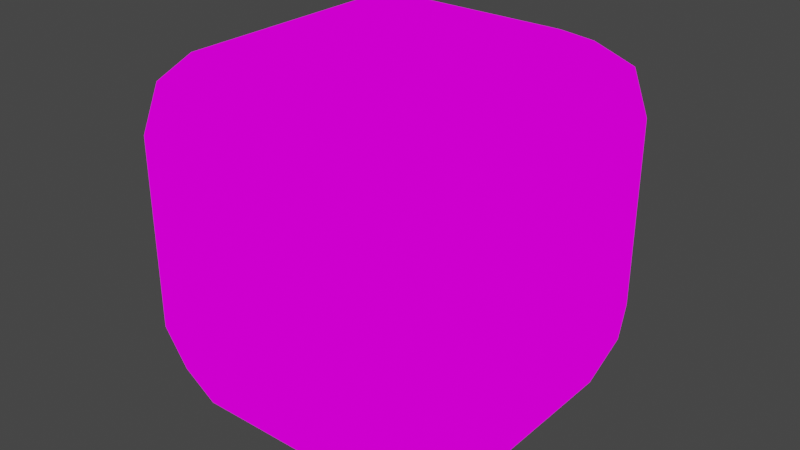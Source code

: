 # Source: ammo_pickup_machinegun.blend  (saved by Blender 2.81.16; exported with 4.5.12 LTS)
import bpy
from mathutils import Matrix  # noqa: F401  (used for matrix-valued properties, if any)

bpy.ops.wm.read_factory_settings(use_empty=True)
scene = bpy.context.scene
scene.name = 'Scene'

# ---- collections
col_collection = bpy.data.collections.new('Collection'); scene.collection.children.link(col_collection)

# ---- images (referenced by path relative to the original .blend; pixels are not part of the script)
import os
ASSET_DIR = os.environ.get("B2B_ASSET_DIR", "")  # directory of the original .blend (textures are referenced by path, not embedded)
HERE = os.path.dirname(os.path.abspath(__file__))  # packed textures are extracted next to this script under _unpacked/

def load_image(name, relpath, width, height, colorspace="sRGB"):
    """Load a texture the original file referenced (path relative to the .blend, or extracted next to this script)."""
    p = next((c for c in (os.path.join(HERE, relpath), os.path.join(ASSET_DIR, relpath)) if relpath and os.path.exists(c)), "")
    if p:
        img = bpy.data.images.load(p, check_existing=True)
        img.name = name
    else:  # same state as the original file: an image datablock whose file is absent (Cycles renders it pink)
        img = bpy.data.images.new(name, width, height)
        img.source = "FILE"
        img.filepath = "//" + (relpath or name)
    img.colorspace_settings.name = colorspace
    return img
img_texture_png = load_image('texture.png', 'texture.png', 1024, 1024, 'sRGB')

# ---- materials (node trees are filled in below, after node groups)
mat_material = bpy.data.materials.new('Material')
mat_material.alpha_threshold = 0.0
mat_material.use_transparent_shadow = False
mat_material.line_color = (0.0, 0.0, 0.0, 1.0)

# ---- material node trees
mat_material.use_nodes = True; mat_material.node_tree.nodes.clear()
_N = mat_material.node_tree.nodes; _L = mat_material.node_tree.links
n0 = _N.new('ShaderNodeOutputMaterial'); n0.name = 'Material Output'; n0.location = (300, 300)
n1 = _N.new('ShaderNodeBackground'); n1.name = 'Background'; n1.location = (10, 300)
n2 = _N.new('ShaderNodeTexImage'); n2.name = 'Image Texture'; n2.location = (-322, 295)
n2.image = img_texture_png
_L.new(n1.outputs[0], n0.inputs[0])
_L.new(n2.outputs[0], n1.inputs[0])
n0.is_active_output = True

# ---- world
world_world = bpy.data.worlds.new('World'); scene.world = world_world
world_world.use_nodes = True; world_world.node_tree.nodes.clear()
_N = world_world.node_tree.nodes; _L = world_world.node_tree.links
n0 = _N.new('ShaderNodeOutputWorld'); n0.name = 'World Output'; n0.location = (300, 300)
n1 = _N.new('ShaderNodeBackground'); n1.name = 'Background'; n1.location = (10, 300)
n1.inputs[0].default_value = (0.05088, 0.05088, 0.05088, 1.0)
_L.new(n1.outputs[0], n0.inputs[0])
n0.is_active_output = True
world_world.color = (0.05088, 0.05088, 0.05088)
world_world.use_sun_shadow = False
world_world.sun_shadow_jitter_overblur = 0.0

# ---- meshes
me_cylinder_007 = bpy.data.meshes.new('Cylinder.007')
me_cylinder_007.from_pydata([(-0.09825, -0.09825, 0.0007906), (-0.09825, -0.1835, 0.08608), (-0.1835, -0.09825, 0.08608), (-0.09825, -0.1586, 0.02577), (-0.1475, -0.1475, 0.03684), (-0.1586, -0.1586, 0.08608), (-0.1586, -0.09825, 0.02577), (-0.09825, -0.1835, 0.2826), (-0.09825, -0.09825, 0.3679), (-0.1835, -0.09825, 0.2826), (-0.09825, -0.1586, 0.3429), (-0.1475, -0.1475, 0.3318), (-0.1586, -0.09825, 0.3429), (-0.1586, -0.1586, 0.2826), (-0.09825, 0.09825, 0.0007906), (-0.1835, 0.09825, 0.08608), (-0.09825, 0.1835, 0.08608), (-0.1586, 0.09825, 0.02577), (-0.1475, 0.1475, 0.03684), (-0.1586, 0.1586, 0.08608), (-0.09825, 0.1586, 0.02577), (-0.09825, 0.09825, 0.3679), (-0.09825, 0.1835, 0.2826), (-0.1835, 0.09825, 0.2826), (-0.09825, 0.1586, 0.3429), (-0.1475, 0.1475, 0.3318), (-0.1586, 0.1586, 0.2826), (-0.1586, 0.09825, 0.3429), (0.09825, -0.09825, 0.0007906), (0.1835, -0.09825, 0.08608), (0.09825, -0.1835, 0.08608), (0.1586, -0.09825, 0.02577), (0.1475, -0.1475, 0.03684), (0.1586, -0.1586, 0.08608), (0.09825, -0.1586, 0.02577), (0.09825, -0.09825, 0.3679), (0.09825, -0.1835, 0.2826), (0.1835, -0.09825, 0.2826), (0.09825, -0.1586, 0.3429), (0.1475, -0.1475, 0.3318), (0.1586, -0.1586, 0.2826), (0.1586, -0.09825, 0.3429), (0.09825, 0.09825, 0.0007906), (0.09825, 0.1835, 0.08608), (0.1835, 0.09825, 0.08608), (0.09825, 0.1586, 0.02577), (0.1475, 0.1475, 0.03684), (0.1586, 0.1586, 0.08608), (0.1586, 0.09825, 0.02577), (0.09825, 0.09825, 0.3679), (0.1835, 0.09825, 0.2826), (0.09825, 0.1835, 0.2826), (0.1586, 0.09825, 0.3429), (0.1475, 0.1475, 0.3318), (0.1586, 0.1586, 0.2826), (0.09825, 0.1586, 0.3429)], [], [(30, 36, 7, 1), (44, 50, 37, 29), (49, 21, 8, 35), (2, 9, 23, 15), (16, 22, 51, 43), (0, 3, 4, 6), (1, 5, 4, 3), (2, 6, 4, 5), (7, 10, 11, 13), (8, 12, 11, 10), (9, 13, 11, 12), (14, 17, 18, 20), (15, 19, 18, 17), (16, 20, 18, 19), (21, 24, 25, 27), (22, 26, 25, 24), (23, 27, 25, 26), (28, 31, 32, 34), (29, 33, 32, 31), (30, 34, 32, 33), (35, 38, 39, 41), (36, 40, 39, 38), (37, 41, 39, 40), (42, 45, 46, 48), (43, 47, 46, 45), (44, 48, 46, 47), (49, 52, 53, 55), (50, 54, 53, 52), (51, 55, 53, 54), (14, 0, 6, 17), (17, 6, 2, 15), (1, 7, 13, 5), (5, 13, 9, 2), (8, 21, 27, 12), (12, 27, 23, 9), (22, 16, 19, 26), (26, 19, 15, 23), (42, 14, 20, 45), (45, 20, 16, 43), (21, 49, 55, 24), (24, 55, 51, 22), (50, 44, 47, 54), (54, 47, 43, 51), (28, 42, 48, 31), (31, 48, 44, 29), (49, 35, 41, 52), (52, 41, 37, 50), (36, 30, 33, 40), (40, 33, 29, 37), (0, 28, 34, 3), (3, 34, 30, 1), (35, 8, 10, 38), (38, 10, 7, 36), (14, 42, 28, 0)])
_uv = me_cylinder_007.uv_layers.new(name='UVMap')
_uv.uv.foreach_set('vector', [0.3914, 0.5177, 0.3914, 0.5985, 0.3098, 0.5985, 0.3098, 0.5177, 0.3914, 0.5177, 0.3914, 0.5985, 0.3098, 0.5985, 0.3098, 0.5177, 0.3914, 0.5985, 0.3098, 0.5985, 0.3098, 0.5177, 0.3914, 0.5177, 0.3098, 0.5177, 0.3098, 0.5985, 0.3914, 0.5985, 0.3914, 0.5177, 0.3098, 0.5177, 0.3098, 0.5985, 0.3914, 0.5985, 0.3914, 0.5177, 0.1053, 0.4369, 0.1053, 0.3906, 0.07176, 0.3971, 0.05859, 0.4369, 0.1053, 0.4369, 0.05859, 0.4369, 0.07176, 0.3971, 0.1053, 0.3906, 0.1053, 0.4369, 0.1053, 0.3906, 0.07176, 0.3971, 0.05859, 0.4369, 0.1053, 0.5436, 0.1053, 0.5898, 0.07835, 0.5898, 0.05859, 0.5436, 0.1053, 0.4369, 0.05859, 0.4369, 0.05859, 0.4102, 0.1053, 0.3906, 0.1053, 0.5436, 0.05859, 0.5436, 0.05859, 0.5703, 0.1053, 0.5898, 0.1053, 0.5436, 0.05859, 0.5436, 0.05859, 0.5703, 0.1053, 0.5898, 0.213, 0.4369, 0.2598, 0.4369, 0.2598, 0.4102, 0.213, 0.3906, 0.1053, 0.4369, 0.1053, 0.3906, 0.07835, 0.3906, 0.05859, 0.4369, 0.1053, 0.5436, 0.1053, 0.5898, 0.07835, 0.5898, 0.05859, 0.5436, 0.1053, 0.5436, 0.05859, 0.5436, 0.05859, 0.5703, 0.1053, 0.5898, 0.213, 0.5436, 0.213, 0.5898, 0.24, 0.5898, 0.2598, 0.5436, 0.213, 0.4369, 0.2598, 0.4369, 0.2598, 0.4102, 0.213, 0.3906, 0.1053, 0.4369, 0.05859, 0.4369, 0.05859, 0.4102, 0.1053, 0.3906, 0.213, 0.4369, 0.213, 0.3906, 0.24, 0.3906, 0.2598, 0.4369, 0.213, 0.4369, 0.213, 0.3906, 0.24, 0.3906, 0.2598, 0.4369, 0.213, 0.5436, 0.2598, 0.5436, 0.2598, 0.5703, 0.213, 0.5898, 0.1053, 0.5436, 0.1053, 0.5898, 0.07835, 0.5898, 0.05859, 0.5436, 0.213, 0.5436, 0.213, 0.5898, 0.24, 0.5898, 0.2598, 0.5436, 0.213, 0.4369, 0.2598, 0.4369, 0.2598, 0.4102, 0.213, 0.3906, 0.213, 0.4369, 0.213, 0.3906, 0.24, 0.3906, 0.2598, 0.4369, 0.213, 0.5436, 0.2598, 0.5436, 0.2532, 0.5768, 0.213, 0.5898, 0.213, 0.5436, 0.2598, 0.5436, 0.2532, 0.5768, 0.213, 0.5898, 0.213, 0.5436, 0.213, 0.5898, 0.2532, 0.5768, 0.2598, 0.5436, 0.1053, 0.5436, 0.1053, 0.4369, 0.05859, 0.4369, 0.05859, 0.5436, 0.213, 0.3906, 0.1053, 0.3906, 0.1053, 0.4369, 0.213, 0.4369, 0.1053, 0.4369, 0.1053, 0.5436, 0.05859, 0.5436, 0.05859, 0.4369, 0.05859, 0.4369, 0.05859, 0.5436, 0.1053, 0.5436, 0.1053, 0.4369, 0.1053, 0.4369, 0.1053, 0.5436, 0.05859, 0.5436, 0.05859, 0.4369, 0.1053, 0.5898, 0.213, 0.5898, 0.213, 0.5436, 0.1053, 0.5436, 0.1053, 0.5436, 0.1053, 0.4369, 0.05859, 0.4369, 0.05859, 0.5436, 0.2598, 0.5436, 0.2598, 0.4369, 0.213, 0.4369, 0.213, 0.5436, 0.213, 0.5436, 0.1053, 0.5436, 0.1053, 0.5898, 0.213, 0.5898, 0.213, 0.3906, 0.1053, 0.3906, 0.1053, 0.4369, 0.213, 0.4369, 0.1053, 0.5436, 0.213, 0.5436, 0.213, 0.5898, 0.1053, 0.5898, 0.1053, 0.5898, 0.213, 0.5898, 0.213, 0.5436, 0.1053, 0.5436, 0.213, 0.5436, 0.213, 0.4369, 0.2598, 0.4369, 0.2598, 0.5436, 0.2598, 0.5436, 0.2598, 0.4369, 0.213, 0.4369, 0.213, 0.5436, 0.213, 0.4369, 0.213, 0.5436, 0.2598, 0.5436, 0.2598, 0.4369, 0.1053, 0.3906, 0.213, 0.3906, 0.213, 0.4369, 0.1053, 0.4369, 0.213, 0.5436, 0.213, 0.4369, 0.2598, 0.4369, 0.2598, 0.5436, 0.213, 0.5898, 0.1053, 0.5898, 0.1053, 0.5436, 0.213, 0.5436, 0.213, 0.5436, 0.213, 0.4369, 0.2598, 0.4369, 0.2598, 0.5436, 0.05859, 0.5436, 0.05859, 0.4369, 0.1053, 0.4369, 0.1053, 0.5436, 0.1053, 0.4369, 0.213, 0.4369, 0.213, 0.3906, 0.1053, 0.3906, 0.1053, 0.3906, 0.213, 0.3906, 0.213, 0.4369, 0.1053, 0.4369, 0.213, 0.4369, 0.1053, 0.4369, 0.1053, 0.3906, 0.213, 0.3906, 0.213, 0.5898, 0.1053, 0.5898, 0.1053, 0.5436, 0.213, 0.5436, 0.3098, 0.5985, 0.3914, 0.5985, 0.3914, 0.5177, 0.3098, 0.5177])
me_cylinder_007.materials.append(mat_material)
me_cylinder_007.use_remesh_fix_poles = True
me_cylinder_007.use_remesh_preserve_attributes = False
me_cylinder_007.use_mirror_vertex_groups = False
me_cylinder_007.update()

# ---- objects
ob_ammo = bpy.data.objects.new('AMMO', me_cylinder_007)

# ---- transforms, parenting, visibility, modifiers, constraints
ob_ammo.location = (0.0, 0.0, 0.0)
ob_ammo.lineart.crease_threshold = 0.0

# ---- collection membership
col_collection.objects.link(ob_ammo)

# ---- scene / render settings (as saved in the file)
scene.frame_start = 1; scene.frame_end = 250; scene.frame_set(139)
scene.render.engine = 'BLENDER_EEVEE_NEXT'
scene.cycles.use_denoising = False
scene.cycles.samples = 128
scene.cycles.sampling_pattern = 'TABULATED_SOBOL'
scene.cycles.use_adaptive_sampling = False
scene.cycles.use_light_tree = False
scene.view_settings.view_transform = 'Filmic'
bpy.context.view_layer.update()

# ---- added for rendering (the .blend has no active camera and no usable light): camera, sun
cam_auto = bpy.data.cameras.new('AutoCamera')
cam_auto.lens = 50.0
cam_auto.sensor_width = 36.0
cam_auto.clip_end = 1000.0
ob_auto_camera = bpy.data.objects.new('AutoCamera', cam_auto)
scene.collection.objects.link(ob_auto_camera)
ob_auto_camera.location = (0.588239, -0.705887, 0.654915)
ob_auto_camera.rotation_euler = (1.09748, -7.21219e-08, 0.694738)
scene.camera = ob_auto_camera
light_auto_sun = bpy.data.lights.new('AutoSun', 'SUN')
light_auto_sun.energy = 3.0
light_auto_sun.angle = 0.0523599
ob_auto_sun = bpy.data.objects.new('AutoSun', light_auto_sun)
scene.collection.objects.link(ob_auto_sun)
ob_auto_sun.rotation_euler = (0.872665, 0.174533, 0.523599)
bpy.context.view_layer.update()
